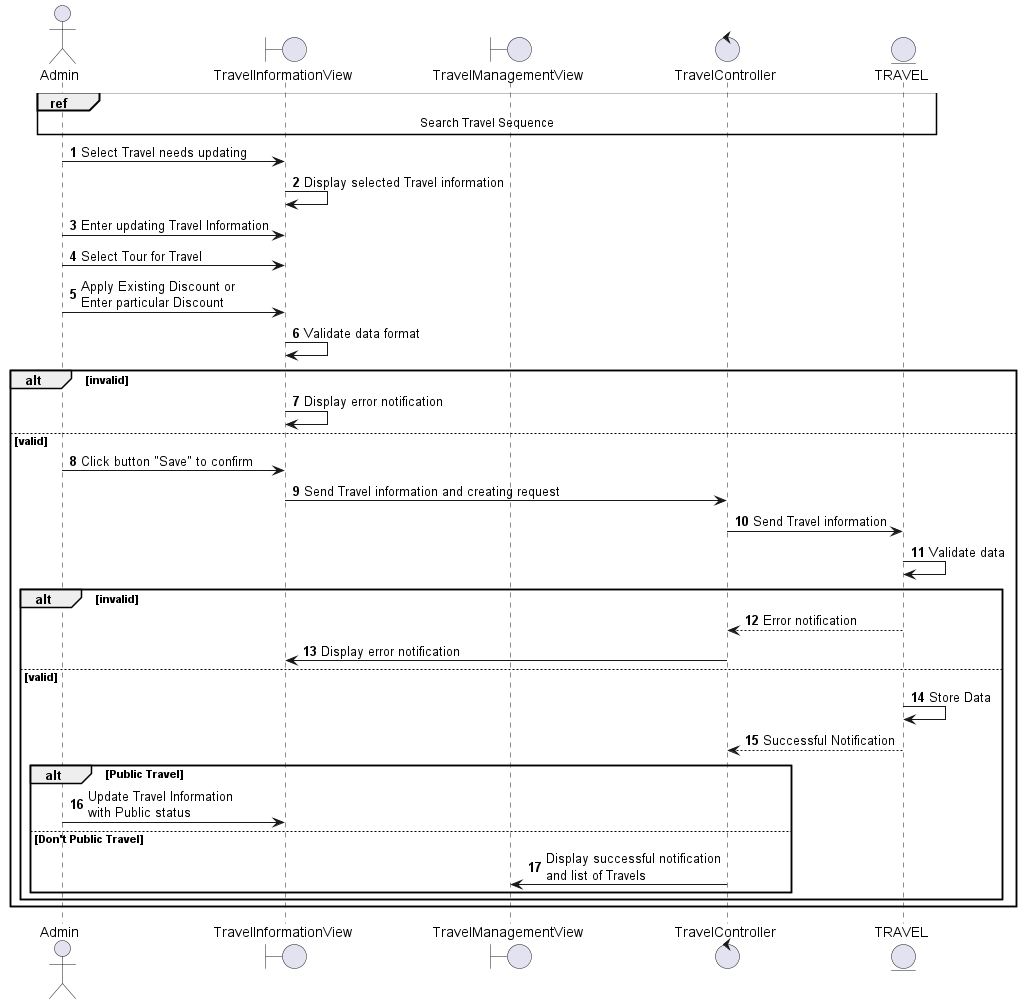

The diagram above was rendered by PlantUML. Its source (embedded in the PNG):
@startuml
autonumber
actor Admin
boundary TravelInformationView
boundary TravelManagementView
control TravelController
entity TRAVEL
ref over Admin, TravelInformationView, TravelManagementView, TravelController, TRAVEL
    Search Travel Sequence
end ref
Admin -> TravelInformationView: Select Travel needs updating
TravelInformationView -> TravelInformationView: Display selected Travel information 
Admin -> TravelInformationView: Enter updating Travel Information
    Admin -> TravelInformationView: Select Tour for Travel
    Admin -> TravelInformationView: Apply Existing Discount or\nEnter particular Discount
TravelInformationView -> TravelInformationView: Validate data format
alt invalid 
    TravelInformationView -> TravelInformationView: Display error notification
else valid 
    Admin -> TravelInformationView: Click button "Save" to confirm
    TravelInformationView -> TravelController: Send Travel information and creating request
    TravelController -> TRAVEL: Send Travel information
    TRAVEL -> TRAVEL: Validate data
    alt invalid
        TRAVEL --> TravelController: Error notification
        TravelController -> TravelInformationView: Display error notification
    else valid
        TRAVEL -> TRAVEL: Store Data
        TRAVEL --> TravelController: Successful Notification
        
        alt Public Travel 
            Admin -> TravelInformationView: Update Travel Information\nwith Public status
        else Don't Public Travel
            TravelController -> TravelManagementView: Display successful notification\nand list of Travels
        end
    end
end
@enduml